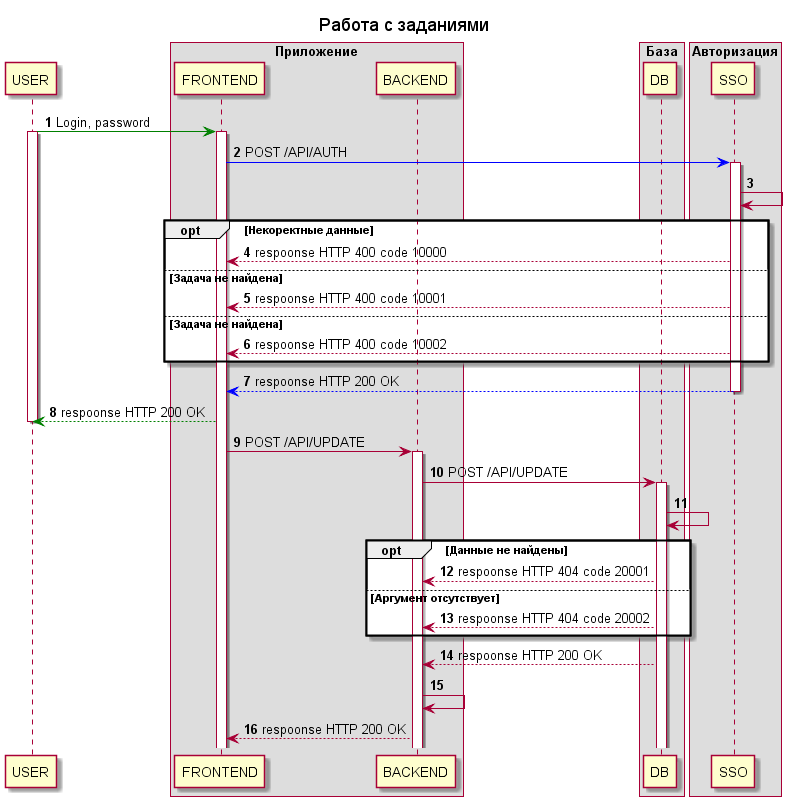

The diagram above was rendered by PlantUML. Its source (embedded in the PNG):
@startuml Test
title: Работа с заданиями
autonumber
participant USER
box "Приложение"
participant FRONTEND
participant BACKEND
end box
box "База"
participant DB 
end box
box "Авторизация"
participant SSO
end box
USER [#green]-> FRONTEND: Login, password
activate USER
activate FRONTEND
FRONTEND [#blue]-> SSO: POST /API/AUTH
activate SSO
SSO -> SSO
opt Некоректные данные
SSO --> FRONTEND: respoonse HTTP 400 code 10000
else Задача не найдена
SSO --> FRONTEND: respoonse HTTP 400 code 10001
else Задача не найдена
SSO --> FRONTEND: respoonse HTTP 400 code 10002
end
SSO [#blue]--> FRONTEND: respoonse HTTP 200 OK
deactivate SSO
FRONTEND [#green]--> USER: respoonse HTTP 200 OK
deactivate USER
FRONTEND -> BACKEND: POST /API/UPDATE
activate BACKEND
BACKEND -> DB: POST /API/UPDATE
activate DB
DB -> DB
opt Данные не найдены
DB --> BACKEND:respoonse HTTP 404 code 20001
else Аргумент отсутствует
DB --> BACKEND:respoonse HTTP 404 code 20002
end
DB --> BACKEND:respoonse HTTP 200 OK
BACKEND -> BACKEND
BACKEND --> FRONTEND:respoonse HTTP 200 OK
@enduml